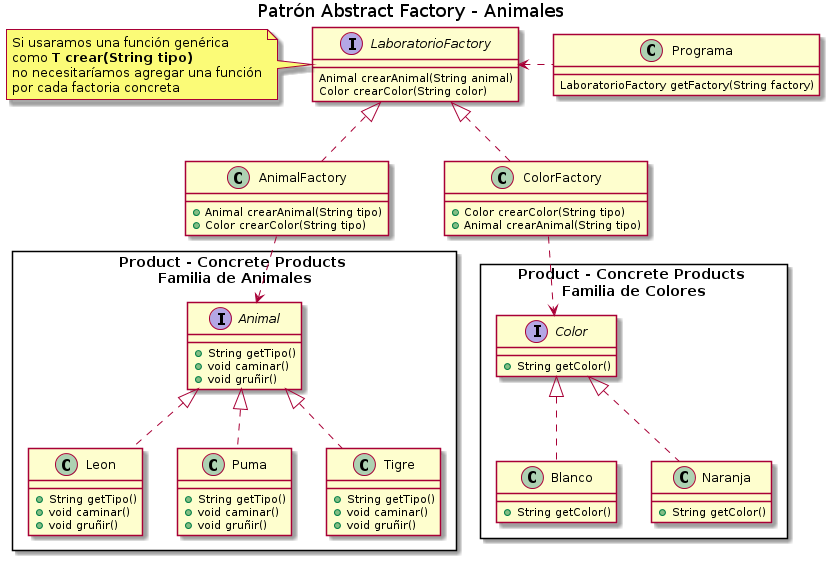

The diagram above was rendered by PlantUML. Its source (embedded in the PNG):
@startuml
Title Patrón Abstract Factory - Animales

' ================
' ==== CLASES ====
' ================

class Programa{
    LaboratorioFactory getFactory(String factory)
}

rectangle "Product - Concrete Products \nFamilia de Animales" as Animales{
    interface Animal{
        +String getTipo()    
        +void caminar()
        +void gruñir()
    }
    class Leon{
        +String getTipo()    
        +void caminar()
        +void gruñir()
    }

    class Puma{
        +String getTipo()    
        +void caminar()
        +void gruñir()
    }

    class Tigre{
        +String getTipo()    
        +void caminar()
        +void gruñir()
    }
}

rectangle "Product - Concrete Products \nFamilia de Colores" as Colores{
    interface Color{
        +String getColor()
    }
    class Blanco{
        +String getColor()
    }

    class Naranja{
        +String getColor()
    }
}


class AnimalFactory{
    +Animal crearAnimal(String tipo)
    +Color crearColor(String tipo)
}

class ColorFactory{
    +Color crearColor(String tipo)
    +Animal crearAnimal(String tipo)
}

interface LaboratorioFactory{
    Animal crearAnimal(String animal)
    Color crearColor(String color)
}
' ================
' == RELACIONES ==
' ================

Leon    .u.|> Animal
Tigre   .u.|> Animal
Puma    .u.|> Animal

Blanco      .u.|> Color
Naranja     .u.|> Color

AnimalFactory   .u.|> LaboratorioFactory
ColorFactory    .u.|> LaboratorioFactory

AnimalFactory   .d.> Animal
ColorFactory    .d.> Color

Programa .l.> LaboratorioFactory

' ================
' ==== NOTAS =====
' ================

note as N1
Si usaramos una función genérica
como **T crear(String tipo)**
no necesitaríamos agregar una función
por cada factoria concreta
end note

N1 .r. LaboratorioFactory
@enduml